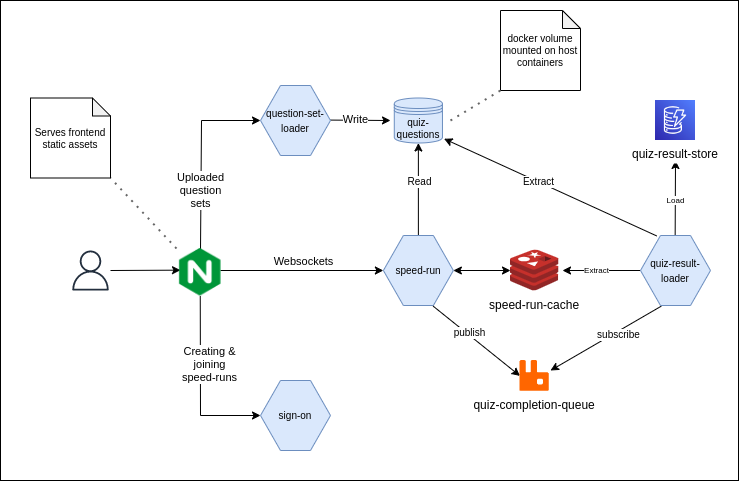

The diagram above was exported from draw.io. Its source (the exported page's mxGraphModel, read from the mxfile embedded in the PNG):
<mxGraphModel dx="449" dy="681" grid="1" gridSize="10" guides="1" tooltips="1" connect="1" arrows="1" fold="1" page="1" pageScale="1" pageWidth="827" pageHeight="1169" math="0" shadow="0">
  <root>
    <mxCell id="0" />
    <mxCell id="1" parent="0" />
    <mxCell id="158" value="" style="rounded=0;whiteSpace=wrap;html=1;" vertex="1" parent="1">
      <mxGeometry x="30" y="20" width="738" height="480" as="geometry" />
    </mxCell>
    <mxCell id="46" value="" style="curved=1;endArrow=classic;html=1;startArrow=none;" parent="1" edge="1">
      <mxGeometry width="50" height="50" relative="1" as="geometry">
        <mxPoint x="140" y="290" as="sourcePoint" />
        <mxPoint x="210" y="289.66" as="targetPoint" />
        <Array as="points" />
      </mxGeometry>
    </mxCell>
    <mxCell id="49" value="" style="endArrow=classic;html=1;exitX=0.5;exitY=0;exitDx=0;exitDy=0;rounded=0;entryX=0;entryY=0.5;entryDx=0;entryDy=0;" parent="1" target="126" edge="1">
      <mxGeometry width="50" height="50" relative="1" as="geometry">
        <mxPoint x="230" y="270" as="sourcePoint" />
        <mxPoint x="360" y="140" as="targetPoint" />
        <Array as="points">
          <mxPoint x="231" y="140" />
        </Array>
      </mxGeometry>
    </mxCell>
    <mxCell id="50" value="Uploaded&lt;br&gt;question&lt;br&gt;sets" style="edgeLabel;html=1;align=center;verticalAlign=middle;resizable=0;points=[];" parent="49" vertex="1" connectable="0">
      <mxGeometry x="0.1498" y="-1" relative="1" as="geometry">
        <mxPoint x="-2" y="48" as="offset" />
      </mxGeometry>
    </mxCell>
    <mxCell id="52" value="" style="curved=1;endArrow=classic;html=1;exitX=1;exitY=0.5;exitDx=0;exitDy=0;" parent="1" edge="1">
      <mxGeometry width="50" height="50" relative="1" as="geometry">
        <mxPoint x="360" y="139.58" as="sourcePoint" />
        <mxPoint x="420" y="140" as="targetPoint" />
        <Array as="points" />
      </mxGeometry>
    </mxCell>
    <mxCell id="53" value="Write" style="edgeLabel;html=1;align=center;verticalAlign=middle;resizable=0;points=[];" parent="52" vertex="1" connectable="0">
      <mxGeometry x="0.1498" y="-1" relative="1" as="geometry">
        <mxPoint x="-10" y="-2" as="offset" />
      </mxGeometry>
    </mxCell>
    <mxCell id="55" value="" style="curved=1;endArrow=classic;html=1;entryX=0;entryY=0.5;entryDx=0;entryDy=0;exitX=1;exitY=0.5;exitDx=0;exitDy=0;" parent="1" target="127" edge="1">
      <mxGeometry width="50" height="50" relative="1" as="geometry">
        <mxPoint x="250" y="290" as="sourcePoint" />
        <mxPoint x="340" y="290" as="targetPoint" />
        <Array as="points" />
      </mxGeometry>
    </mxCell>
    <mxCell id="56" value="Websockets" style="edgeLabel;html=1;align=center;verticalAlign=middle;resizable=0;points=[];" parent="55" vertex="1" connectable="0">
      <mxGeometry x="0.1498" y="-1" relative="1" as="geometry">
        <mxPoint x="-12" y="-11" as="offset" />
      </mxGeometry>
    </mxCell>
    <mxCell id="58" value="" style="endArrow=classic;html=1;rounded=0;exitX=0.5;exitY=1;exitDx=0;exitDy=0;entryX=0;entryY=0.5;entryDx=0;entryDy=0;" parent="1" source="125" target="130" edge="1">
      <mxGeometry width="50" height="50" relative="1" as="geometry">
        <mxPoint x="230" y="330" as="sourcePoint" />
        <mxPoint x="370" y="440" as="targetPoint" />
        <Array as="points">
          <mxPoint x="230" y="435" />
        </Array>
      </mxGeometry>
    </mxCell>
    <mxCell id="59" value="Creating &amp;amp;&lt;br&gt;joining&lt;br&gt;speed-runs" style="edgeLabel;html=1;align=center;verticalAlign=middle;resizable=0;points=[];" parent="58" vertex="1" connectable="0">
      <mxGeometry x="0.1498" y="-1" relative="1" as="geometry">
        <mxPoint x="9" y="-36" as="offset" />
      </mxGeometry>
    </mxCell>
    <mxCell id="92" value="" style="endArrow=classic;html=1;exitX=0.231;exitY=0.006;exitDx=0;exitDy=0;entryX=1.033;entryY=0.906;entryDx=0;entryDy=0;rounded=0;entryPerimeter=0;exitPerimeter=0;" parent="1" source="148" target="134" edge="1">
      <mxGeometry width="50" height="50" relative="1" as="geometry">
        <mxPoint x="640" y="215.5" as="sourcePoint" />
        <mxPoint x="710" y="241.25" as="targetPoint" />
      </mxGeometry>
    </mxCell>
    <mxCell id="151" value="Extract" style="edgeLabel;html=1;align=center;verticalAlign=middle;resizable=0;points=[];fontSize=10;" parent="92" vertex="1" connectable="0">
      <mxGeometry x="0.1133" y="-1" relative="1" as="geometry">
        <mxPoint as="offset" />
      </mxGeometry>
    </mxCell>
    <mxCell id="94" value="" style="endArrow=classic;html=1;exitX=0;exitY=0.5;exitDx=0;exitDy=0;rounded=0;" parent="1" source="148" edge="1">
      <mxGeometry width="50" height="50" relative="1" as="geometry">
        <mxPoint x="670" y="270" as="sourcePoint" />
        <mxPoint x="592" y="290" as="targetPoint" />
      </mxGeometry>
    </mxCell>
    <mxCell id="95" value="Extract" style="edgeLabel;html=1;align=center;verticalAlign=middle;resizable=0;points=[];fontSize=8;" parent="94" vertex="1" connectable="0">
      <mxGeometry x="0.1344" y="-1" relative="1" as="geometry">
        <mxPoint as="offset" />
      </mxGeometry>
    </mxCell>
    <mxCell id="96" value="" style="endArrow=classic;html=1;exitX=0.75;exitY=0;exitDx=0;exitDy=0;rounded=0;" parent="1" edge="1">
      <mxGeometry width="50" height="50" relative="1" as="geometry">
        <mxPoint x="704.66" y="255" as="sourcePoint" />
        <mxPoint x="705" y="180" as="targetPoint" />
        <Array as="points" />
      </mxGeometry>
    </mxCell>
    <mxCell id="98" value="Load" style="edgeLabel;html=1;align=center;verticalAlign=middle;resizable=0;points=[];fontSize=8;" parent="96" vertex="1" connectable="0">
      <mxGeometry x="-0.3853" relative="1" as="geometry">
        <mxPoint y="-12" as="offset" />
      </mxGeometry>
    </mxCell>
    <mxCell id="97" value="quiz-result-store" style="shape=image;verticalLabelPosition=bottom;labelBackgroundColor=#ffffff;verticalAlign=top;aspect=fixed;imageAspect=0;image=data:image/png,(base64 omitted: 8616 chars);" parent="1" vertex="1">
      <mxGeometry x="685" y="120" width="40" height="40" as="geometry" />
    </mxCell>
    <mxCell id="110" value="" style="outlineConnect=0;fontColor=#232F3E;gradientColor=none;fillColor=#232F3E;strokeColor=none;dashed=0;verticalLabelPosition=bottom;verticalAlign=top;align=center;html=1;fontSize=12;fontStyle=0;aspect=fixed;pointerEvents=1;shape=mxgraph.aws4.user;" parent="1" vertex="1">
      <mxGeometry x="100" y="270" width="40" height="40" as="geometry" />
    </mxCell>
    <mxCell id="125" value="" style="shape=image;verticalLabelPosition=bottom;labelBackgroundColor=#ffffff;verticalAlign=top;aspect=fixed;imageAspect=0;image=data:image/png,(base64 omitted: 7740 chars);" parent="1" vertex="1">
      <mxGeometry x="206" y="268" width="47.5" height="47.5" as="geometry" />
    </mxCell>
    <mxCell id="126" value="&lt;font style=&quot;font-size: 10px&quot;&gt;question-set-loader&lt;/font&gt;" style="shape=hexagon;perimeter=hexagonPerimeter2;whiteSpace=wrap;html=1;fixedSize=1;fillColor=#dae8fc;strokeColor=#6c8ebf;" parent="1" vertex="1">
      <mxGeometry x="290" y="105" width="70" height="70" as="geometry" />
    </mxCell>
    <mxCell id="138" value="" style="edgeStyle=none;html=1;fontSize=10;" parent="1" source="127" target="134" edge="1">
      <mxGeometry relative="1" as="geometry" />
    </mxCell>
    <mxCell id="139" value="Read" style="edgeLabel;html=1;align=center;verticalAlign=middle;resizable=0;points=[];fontSize=10;" parent="138" vertex="1" connectable="0">
      <mxGeometry x="0.1594" y="-1" relative="1" as="geometry">
        <mxPoint as="offset" />
      </mxGeometry>
    </mxCell>
    <mxCell id="140" value="" style="edgeStyle=none;html=1;fontSize=10;startArrow=classic;startFill=1;" parent="1" source="127" target="132" edge="1">
      <mxGeometry relative="1" as="geometry" />
    </mxCell>
    <mxCell id="127" value="&lt;font style=&quot;font-size: 10px&quot;&gt;speed-run&lt;/font&gt;" style="shape=hexagon;perimeter=hexagonPerimeter2;whiteSpace=wrap;html=1;fixedSize=1;fillColor=#dae8fc;strokeColor=#6c8ebf;" parent="1" vertex="1">
      <mxGeometry x="412.88" y="255" width="70" height="70" as="geometry" />
    </mxCell>
    <mxCell id="130" value="&lt;font style=&quot;font-size: 10px&quot;&gt;sign-on&lt;/font&gt;" style="shape=hexagon;perimeter=hexagonPerimeter2;whiteSpace=wrap;html=1;fixedSize=1;fillColor=#dae8fc;strokeColor=#6c8ebf;" parent="1" vertex="1">
      <mxGeometry x="290" y="400" width="70" height="70" as="geometry" />
    </mxCell>
    <mxCell id="132" value="speed-run-cache" style="shape=image;verticalLabelPosition=bottom;labelBackgroundColor=#ffffff;verticalAlign=top;aspect=fixed;imageAspect=0;image=data:image/svg+xml,(base64 omitted: 3756 chars);" parent="1" vertex="1">
      <mxGeometry x="540" y="269.43" width="48.19" height="41.15" as="geometry" />
    </mxCell>
    <mxCell id="134" value="quiz-questions" style="shape=datastore;whiteSpace=wrap;html=1;fontSize=10;fillColor=#dae8fc;strokeColor=#6c8ebf;" parent="1" vertex="1">
      <mxGeometry x="423.79" y="117.5" width="48.18" height="45" as="geometry" />
    </mxCell>
    <mxCell id="145" style="edgeStyle=none;html=1;exitX=0;exitY=0.5;exitDx=0;exitDy=0;entryX=0.712;entryY=1.01;entryDx=0;entryDy=0;entryPerimeter=0;fontSize=10;startArrow=classic;startFill=1;endArrow=none;endFill=0;" parent="1" source="144" target="127" edge="1">
      <mxGeometry relative="1" as="geometry" />
    </mxCell>
    <mxCell id="146" value="publish" style="edgeLabel;html=1;align=center;verticalAlign=middle;resizable=0;points=[];fontSize=10;" parent="145" vertex="1" connectable="0">
      <mxGeometry x="0.198" y="-2" relative="1" as="geometry">
        <mxPoint as="offset" />
      </mxGeometry>
    </mxCell>
    <mxCell id="144" value="quiz-completion-queue" style="shape=image;verticalLabelPosition=bottom;labelBackgroundColor=#ffffff;verticalAlign=top;aspect=fixed;imageAspect=0;image=data:image/svg+xml,(base64 omitted: 1032 chars);" parent="1" vertex="1">
      <mxGeometry x="549.5" y="380" width="29.19" height="30.85" as="geometry" />
    </mxCell>
    <mxCell id="148" value="&lt;font style=&quot;font-size: 10px&quot;&gt;quiz-result-loader&lt;/font&gt;" style="shape=hexagon;perimeter=hexagonPerimeter2;whiteSpace=wrap;html=1;fixedSize=1;fillColor=#dae8fc;strokeColor=#6c8ebf;" parent="1" vertex="1">
      <mxGeometry x="670" y="255" width="70" height="70" as="geometry" />
    </mxCell>
    <mxCell id="149" style="edgeStyle=none;html=1;entryX=0.296;entryY=1.01;entryDx=0;entryDy=0;entryPerimeter=0;fontSize=10;startArrow=classic;startFill=1;endArrow=none;endFill=0;" parent="1" target="148" edge="1">
      <mxGeometry relative="1" as="geometry">
        <mxPoint x="580" y="390" as="sourcePoint" />
        <mxPoint x="472.72" y="335.69999999999993" as="targetPoint" />
      </mxGeometry>
    </mxCell>
    <mxCell id="150" value="subscribe" style="edgeLabel;html=1;align=center;verticalAlign=middle;resizable=0;points=[];fontSize=10;" parent="149" vertex="1" connectable="0">
      <mxGeometry x="0.198" y="-2" relative="1" as="geometry">
        <mxPoint as="offset" />
      </mxGeometry>
    </mxCell>
    <mxCell id="153" value="Serves frontend static assets" style="shape=note;whiteSpace=wrap;html=1;backgroundOutline=1;darkOpacity=0.05;fontSize=10;size=18;" parent="1" vertex="1">
      <mxGeometry x="60" y="117.5" width="80" height="80" as="geometry" />
    </mxCell>
    <mxCell id="154" value="" style="endArrow=none;dashed=1;html=1;dashPattern=1 3;strokeWidth=2;fontSize=10;entryX=1;entryY=1;entryDx=0;entryDy=0;entryPerimeter=0;exitX=0;exitY=0;exitDx=0;exitDy=0;fillColor=#f5f5f5;strokeColor=#666666;" parent="1" source="125" target="153" edge="1">
      <mxGeometry width="50" height="50" relative="1" as="geometry">
        <mxPoint x="430" y="270" as="sourcePoint" />
        <mxPoint x="480" y="220" as="targetPoint" />
      </mxGeometry>
    </mxCell>
    <mxCell id="155" value="docker volume mounted on host containers" style="shape=note;whiteSpace=wrap;html=1;backgroundOutline=1;darkOpacity=0.05;fontSize=10;size=18;" parent="1" vertex="1">
      <mxGeometry x="530" y="30" width="80" height="80" as="geometry" />
    </mxCell>
    <mxCell id="157" value="" style="endArrow=none;dashed=1;html=1;dashPattern=1 3;strokeWidth=2;fontSize=10;entryX=0;entryY=1;entryDx=0;entryDy=0;entryPerimeter=0;fillColor=#f5f5f5;strokeColor=#666666;" parent="1" target="155" edge="1">
      <mxGeometry width="50" height="50" relative="1" as="geometry">
        <mxPoint x="480" y="140" as="sourcePoint" />
        <mxPoint x="150" y="207.5" as="targetPoint" />
      </mxGeometry>
    </mxCell>
  </root>
</mxGraphModel>